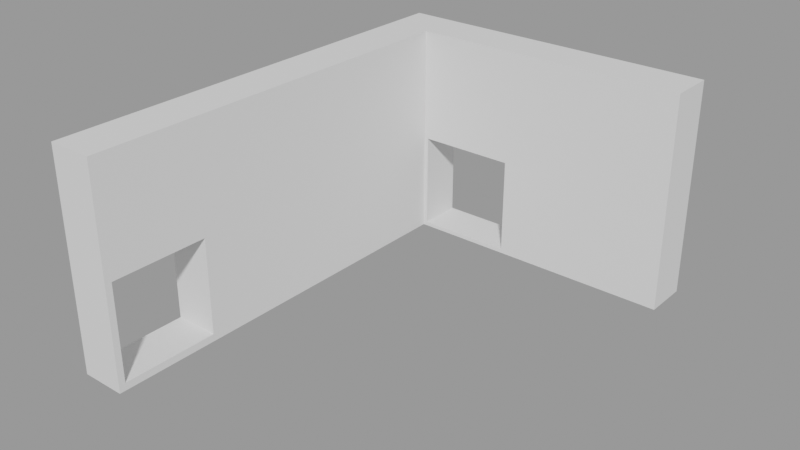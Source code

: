 # Source: UG_Wall04.blend  (saved by Blender 3.1.7; exported with 4.5.12 LTS)
import bpy
from mathutils import Matrix  # noqa: F401  (used for matrix-valued properties, if any)

bpy.ops.wm.read_factory_settings(use_empty=True)
scene = bpy.context.scene
scene.name = 'MainScene'

# ---- collections
col_underground = bpy.data.collections.new('Underground'); scene.collection.children.link(col_underground)
col_walls = bpy.data.collections.new('Walls'); col_underground.children.link(col_walls)

# ---- meshes
me_cube_011 = bpy.data.meshes.new('Cube.011')
me_cube_011.from_pydata([(22.85, -2.902, 1.2), (22.85, -2.902, -1.2), (22.85, -3.402, 1.2), (22.85, -3.402, -1.2), (25.23, -2.902, 1.2), (25.23, -2.902, -1.2), (25.25, -3.402, 1.2), (25.25, -3.402, -1.2), (22.85, -7.915, 1.2), (22.85, -7.915, -1.2), (25.25, -7.915, 1.2), (25.25, -7.915, -1.2), (40.08, -2.902, 1.2), (40.08, -2.902, -1.2), (40.08, -3.402, 1.2), (40.08, -3.402, -1.2), (25.47, -2.902, -0.07565), (25.47, -2.902, -1.151), (25.82, -2.902, -0.07565), (25.47, -2.902, -1.157), (30.68, -2.902, -1.157), (30.68, -2.902, -0.07565), (25.47, -3.402, -0.07565), (25.47, -3.402, -1.153), (25.82, -3.402, -0.07565), (25.47, -3.402, -1.157), (30.68, -3.402, -1.157), (30.68, -3.402, -0.07565), (22.85, -7.841, -1.117), (22.85, -7.83, -1.117), (22.85, -7.841, -0.03528), (22.85, -7.771, -0.03528), (22.85, -6.755, -1.117), (22.85, -6.755, -0.03528), (25.25, -7.841, -1.117), (25.25, -7.83, -1.117), (25.25, -7.841, -0.03528), (25.25, -7.771, -0.03528), (25.25, -6.755, -1.117), (25.25, -6.755, -0.03528)], [], [(0, 2, 6, 4), (4, 6, 14, 12), (3, 1, 5, 7), (28, 29, 9, 8, 31, 30), (8, 2, 3, 9, 29, 32, 33, 31), (8, 9, 11, 10), (6, 2, 8, 10), (3, 7, 11, 9), (10, 11, 35, 34, 36, 37), (35, 11, 7, 6, 10, 37, 39, 38), (13, 12, 14, 15), (17, 5, 4, 18, 16), (18, 4, 12, 13, 5, 17, 19, 20, 21), (7, 5, 13, 15), (22, 24, 6, 7, 23), (25, 23, 7, 15, 14, 6, 24, 27, 26), (1, 3, 2, 0), (1, 0, 4, 5), (23, 25, 19, 17, 16, 22), (27, 21, 20, 26), (26, 20, 19, 25), (24, 22, 16, 18, 21, 27), (34, 28, 30, 36), (39, 33, 32, 38), (32, 29, 28, 34, 35, 38), (31, 33, 39, 37, 36, 30)])
_uv = me_cube_011.uv_layers.new(name='UVMap')
_uv.uv.foreach_set('vector', [0.625, 0.04021, 0.625, 0.04021, 0.625, 0.04021, 0.625, 0.04021, 0.625, 0.04021, 0.625, 0.04021, 0.625, 0.04021, 0.625, 0.04021, 0.375, 0.04021, 0.375, 0.04021, 0.375, 0.04021, 0.375, 0.04021, 0.0, 0.0, 0.0, 0.0, 0.0, 0.0, 0.0, 0.0, 0.0, 0.0, 0.0, 0.0, 0.0, 0.0, 0.0, 0.0, 0.0, 0.0, 0.0, 0.0, 0.0, 0.0, 0.0, 0.0, 0.0, 0.0, 0.0, 0.0, 0.625, 0.04021, 0.375, 0.04021, 0.375, 0.04021, 0.625, 0.04021, 0.625, 0.04021, 0.625, 0.04021, 0.625, 0.04021, 0.625, 0.04021, 0.375, 0.04021, 0.375, 0.04021, 0.375, 0.04021, 0.375, 0.04021, 0.625, 0.04021, 0.375, 0.04021, 0.3837, 0.04021, 0.3837, 0.04021, 0.4963, 0.04021, 0.4963, 0.04021, 0.3837, 0.04021, 0.375, 0.04021, 0.375, 0.04021, 0.625, 0.04021, 0.625, 0.04021, 0.4963, 0.04021, 0.4963, 0.04021, 0.3837, 0.04021, 0.375, 0.04021, 0.625, 0.04021, 0.625, 0.04021, 0.375, 0.04021, 0.3801, 0.04021, 0.375, 0.04021, 0.625, 0.04021, 0.4921, 0.04021, 0.4921, 0.04021, 0.4921, 0.04021, 0.625, 0.04021, 0.625, 0.04021, 0.375, 0.04021, 0.375, 0.04021, 0.3801, 0.04021, 0.3795, 0.04021, 0.3795, 0.04021, 0.4921, 0.04021, 0.375, 0.04021, 0.375, 0.04021, 0.375, 0.04021, 0.375, 0.04021, 0.4921, 0.04021, 0.4921, 0.04021, 0.625, 0.04021, 0.375, 0.04021, 0.3799, 0.04021, 0.3795, 0.04021, 0.3799, 0.04021, 0.375, 0.04021, 0.375, 0.04021, 0.625, 0.04021, 0.625, 0.04021, 0.4921, 0.04021, 0.4921, 0.04021, 0.3795, 0.04021, 0.375, 0.04021, 0.375, 0.04021, 0.0, 0.0, 0.625, 0.04021, 0.375, 0.04021, 0.625, 0.04021, 0.625, 0.04021, 0.375, 0.04021, 0.376, 0.07679, 0.375, 0.07679, 0.375, 0.1266, 0.3765, 0.1266, 0.625, 0.1266, 0.625, 0.07679, 0.625, 0.6732, 0.625, 0.6234, 0.375, 0.6234, 0.375, 0.6732, 0.375, 0.6732, 0.375, 0.6234, 0.125, 0.6234, 0.125, 0.6732, 0.858, 0.6732, 0.875, 0.6732, 0.875, 0.6234, 0.8581, 0.6234, 0.625, 0.6234, 0.625, 0.6732, 0.375, 0.25, 0.375, 0.25, 0.625, 0.0, 0.625, 0.0, 0.625, 0.5, 0.625, 0.5, 0.375, 0.75, 0.375, 0.75, 0.375, 0.6258, 0.1275, 0.6258, 0.125, 0.6258, 0.125, 0.6755, 0.1275, 0.6755, 0.375, 0.6755, 0.8589, 0.6258, 0.625, 0.6258, 0.625, 0.6755, 0.8589, 0.6755, 0.875, 0.6755, 0.875, 0.6258])
me_cube_011.use_remesh_fix_poles = True
me_cube_011.use_remesh_preserve_attributes = False
me_cube_011.update()

# ---- objects
ob_wall04 = bpy.data.objects.new('Wall04', me_cube_011)

# ---- transforms, parenting, visibility, modifiers, constraints
ob_wall04.location = (-2.399, 6.406, -1.7)
ob_wall04.scale = (0.2083, 1.0, 1.0)

# ---- collection membership
col_walls.objects.link(ob_wall04)

# ---- scene / render settings (as saved in the file)
scene.frame_start = 1; scene.frame_end = 200; scene.frame_set(0)
scene.render.engine = 'BLENDER_EEVEE_NEXT'
scene.render.image_settings.exr_codec = 'NONE'
scene.render.film_transparent = True
scene.render.simplify_subdivision_render = 0
scene.render.simplify_child_particles_render = 0.0
scene.cycles.sampling_pattern = 'TABULATED_SOBOL'
scene.cycles.use_light_tree = False
scene.eevee.taa_render_samples = 32
scene.eevee.use_gtao = True
scene.eevee.gtao_quality = 1.0
scene.eevee.gtao_distance = 0.8
scene.eevee.fast_gi_quality = 1.0
scene.eevee.use_raytracing = True
scene.view_settings.look = 'Medium Contrast'
scene.view_settings.view_transform = 'Filmic'
bpy.context.view_layer.update()

# ---- added for rendering (the .blend has no active camera and no usable light): camera, sun + grey world if the file has none
cam_auto = bpy.data.cameras.new('AutoCamera')
cam_auto.lens = 50.0
cam_auto.sensor_width = 36.0
cam_auto.clip_end = 1000.0
ob_auto_camera = bpy.data.objects.new('AutoCamera', cam_auto)
scene.collection.objects.link(ob_auto_camera)
ob_auto_camera.location = (10.2789, -6.34932, 3.19817)
ob_auto_camera.rotation_euler = (1.09748, -7.21219e-08, 0.694738)
scene.camera = ob_auto_camera
light_auto_sun = bpy.data.lights.new('AutoSun', 'SUN')
light_auto_sun.energy = 3.0
light_auto_sun.angle = 0.0523599
ob_auto_sun = bpy.data.objects.new('AutoSun', light_auto_sun)
scene.collection.objects.link(ob_auto_sun)
ob_auto_sun.rotation_euler = (0.872665, 0.174533, 0.523599)
if scene.world is None:
    world_auto = bpy.data.worlds.new('AutoWorld')
    world_auto.color = (0.3, 0.3, 0.3)
    scene.world = world_auto
bpy.context.view_layer.update()
